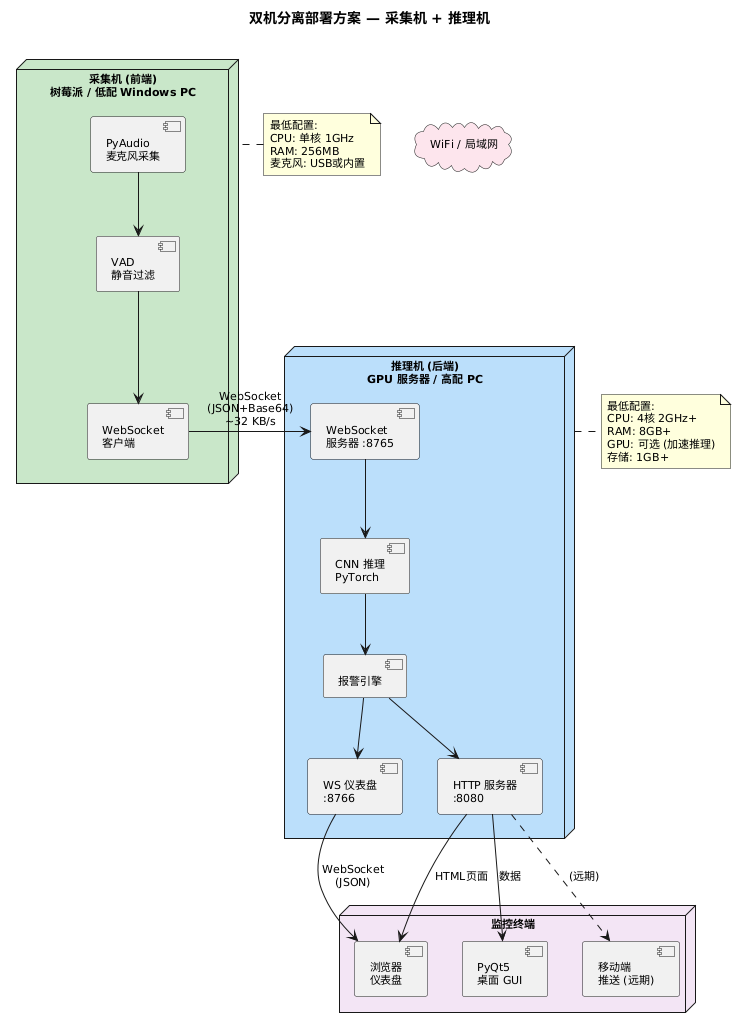

The diagram above was rendered by PlantUML. Its source (embedded in the PNG):
@startuml
' ============================================
' 双机部署方案
' 来源: 项目规划书 13.1节
' ============================================

skinparam backgroundColor #FEFEFE
skinparam defaultFontSize 11
skinparam defaultFontName Microsoft YaHei
skinparam rectangleBackgroundColor #E8EAF6
skinparam nodeBackgroundColor #E3F2FD
skinparam cloudBackgroundColor #FCE4EC

title 双机分离部署方案 — 采集机 + 推理机\n

node "采集机 (前端)\n树莓派 / 低配 Windows PC" as collector #C8E6C9 {
    [PyAudio\n麦克风采集] as mic
    [VAD\n静音过滤] as vad
    [WebSocket\n客户端] as ws_send

    mic --> vad
    vad --> ws_send
}

cloud "WiFi / 局域网" as network {
}

node "推理机 (后端)\nGPU 服务器 / 高配 PC" as server #BBDEFB {
    [WebSocket\n服务器 :8765] as ws_recv
    [CNN 推理\nPyTorch] as inference
    [报警引擎] as alert
    [HTTP 服务器\n:8080] as http
    [WS 仪表盘\n:8766] as dashboard

    ws_recv --> inference
    inference --> alert
    alert --> dashboard
    alert --> http
}

node "监控终端" as monitor #F3E5F5 {
    [PyQt5\n桌面 GUI] as gui
    [浏览器\n仪表盘] as browser
    [移动端\n推送 (远期)] as mobile
}

ws_send -right-> ws_recv : WebSocket\n(JSON+Base64)\n~32 KB/s
dashboard -down-> browser : WebSocket\n(JSON)
http -down-> gui : 数据
http -down-> browser : HTML页面
http ..> mobile : (远期)

note right of server
  最低配置:
  CPU: 4核 2GHz+
  RAM: 8GB+
  GPU: 可选 (加速推理)
  存储: 1GB+
end note

note left of collector
  最低配置:
  CPU: 单核 1GHz
  RAM: 256MB
  麦克风: USB或内置
end note
@enduml